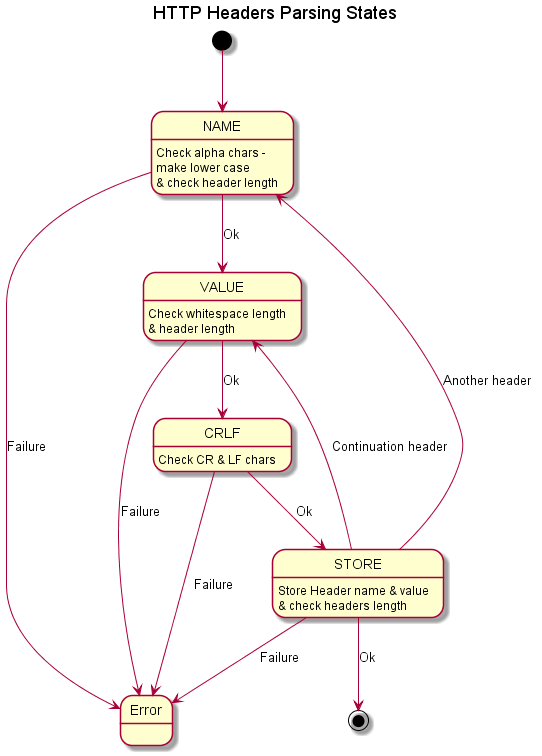

The diagram above was rendered by PlantUML. Its source (embedded in the PNG):
@startuml

'Copyright (c) 2013-2015 Ken Barker

title HTTP Headers Parsing States

[*] --> NAME

NAME : Check alpha chars -
NAME : make lower case
NAME : & check header length
NAME --> VALUE : Ok
NAME --> Error : Failure

VALUE : Check whitespace length
VALUE : & header length
VALUE --> CRLF : Ok
VALUE --> Error : Failure

CRLF : Check CR & LF chars
CRLF --> STORE : Ok
CRLF --> Error : Failure

STORE : Store Header name & value
STORE : & check headers length
STORE --> VALUE : Continuation header
STORE --> NAME : Another header
STORE --> [*] : Ok
STORE --> Error : Failure

@enduml